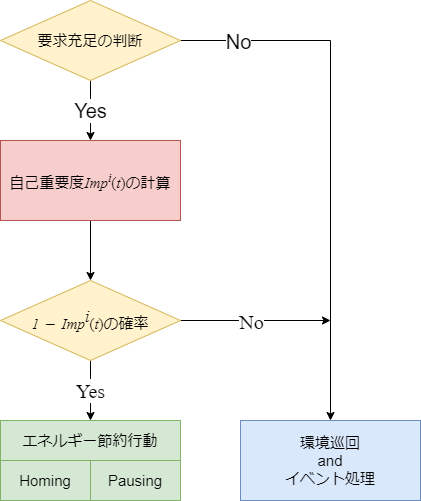

The diagram above was exported from draw.io. Its source (the exported page's mxGraphModel, read from the mxfile embedded in the PNG):
<mxGraphModel dx="1038" dy="675" grid="1" gridSize="10" guides="1" tooltips="1" connect="1" arrows="1" fold="1" page="1" pageScale="1" pageWidth="827" pageHeight="1169" math="0" shadow="0">
  <root>
    <mxCell id="WIyWlLk6GJQsqaUBKTNV-0" />
    <mxCell id="WIyWlLk6GJQsqaUBKTNV-1" parent="WIyWlLk6GJQsqaUBKTNV-0" />
    <mxCell id="e51NcnxgVnxY8T3US-cS-2" value="Yes" style="edgeStyle=orthogonalEdgeStyle;rounded=0;orthogonalLoop=1;jettySize=auto;html=1;fontSize=20;entryX=0.5;entryY=0;entryDx=0;entryDy=0;" parent="WIyWlLk6GJQsqaUBKTNV-1" source="e51NcnxgVnxY8T3US-cS-0" target="e51NcnxgVnxY8T3US-cS-18" edge="1">
      <mxGeometry relative="1" as="geometry">
        <mxPoint x="400" y="240" as="targetPoint" />
      </mxGeometry>
    </mxCell>
    <mxCell id="e51NcnxgVnxY8T3US-cS-5" value="" style="edgeStyle=orthogonalEdgeStyle;rounded=0;orthogonalLoop=1;jettySize=auto;html=1;" parent="WIyWlLk6GJQsqaUBKTNV-1" source="e51NcnxgVnxY8T3US-cS-0" target="e51NcnxgVnxY8T3US-cS-4" edge="1">
      <mxGeometry relative="1" as="geometry" />
    </mxCell>
    <mxCell id="e51NcnxgVnxY8T3US-cS-16" value="No" style="edgeLabel;html=1;align=center;verticalAlign=middle;resizable=0;points=[];fontSize=20;" parent="e51NcnxgVnxY8T3US-cS-5" vertex="1" connectable="0">
      <mxGeometry x="-0.5626" y="-2" relative="1" as="geometry">
        <mxPoint x="-59" y="-2" as="offset" />
      </mxGeometry>
    </mxCell>
    <mxCell id="e51NcnxgVnxY8T3US-cS-0" value="&lt;font style=&quot;font-size: 15px&quot;&gt;要求充足の判断&lt;/font&gt;" style="rhombus;whiteSpace=wrap;html=1;fillColor=#fff2cc;strokeColor=#d6b656;" parent="WIyWlLk6GJQsqaUBKTNV-1" vertex="1">
      <mxGeometry x="310" y="80" width="180" height="80" as="geometry" />
    </mxCell>
    <mxCell id="e51NcnxgVnxY8T3US-cS-4" value="&lt;font style=&quot;font-size: 15px&quot;&gt;環境巡回&lt;br&gt;and&lt;br&gt;イベント処理&lt;/font&gt;" style="whiteSpace=wrap;html=1;fillColor=#dae8fc;strokeColor=#6c8ebf;" parent="WIyWlLk6GJQsqaUBKTNV-1" vertex="1">
      <mxGeometry x="550" y="500" width="180" height="80" as="geometry" />
    </mxCell>
    <mxCell id="e51NcnxgVnxY8T3US-cS-8" value="&lt;font style=&quot;font-size: 15px&quot;&gt;エネルギー節約行動&lt;/font&gt;" style="whiteSpace=wrap;html=1;fillColor=#d5e8d4;strokeColor=#82b366;" parent="WIyWlLk6GJQsqaUBKTNV-1" vertex="1">
      <mxGeometry x="310" y="500" width="180" height="40" as="geometry" />
    </mxCell>
    <mxCell id="e51NcnxgVnxY8T3US-cS-11" value="&lt;font style=&quot;font-size: 15px&quot;&gt;Homing&lt;/font&gt;" style="rounded=0;whiteSpace=wrap;html=1;fillColor=#d5e8d4;strokeColor=#82b366;" parent="WIyWlLk6GJQsqaUBKTNV-1" vertex="1">
      <mxGeometry x="310" y="540" width="90" height="40" as="geometry" />
    </mxCell>
    <mxCell id="e51NcnxgVnxY8T3US-cS-12" value="&lt;font style=&quot;font-size: 15px&quot;&gt;Pausing&lt;/font&gt;" style="rounded=0;whiteSpace=wrap;html=1;fillColor=#d5e8d4;strokeColor=#82b366;" parent="WIyWlLk6GJQsqaUBKTNV-1" vertex="1">
      <mxGeometry x="400" y="540" width="90" height="40" as="geometry" />
    </mxCell>
    <mxCell id="e51NcnxgVnxY8T3US-cS-20" value="" style="edgeStyle=orthogonalEdgeStyle;rounded=0;orthogonalLoop=1;jettySize=auto;html=1;fontSize=12;" parent="WIyWlLk6GJQsqaUBKTNV-1" source="e51NcnxgVnxY8T3US-cS-18" target="e51NcnxgVnxY8T3US-cS-19" edge="1">
      <mxGeometry relative="1" as="geometry" />
    </mxCell>
    <mxCell id="e51NcnxgVnxY8T3US-cS-18" value="&lt;font style=&quot;font-size: 15px&quot;&gt;自己重要度&lt;font face=&quot;Times New Roman&quot; style=&quot;font-size: 15px&quot;&gt;&lt;i&gt;Imp&lt;/i&gt;&lt;sup style=&quot;font-style: italic&quot;&gt;i&lt;/sup&gt;(&lt;i&gt;t&lt;/i&gt;)&lt;/font&gt;の計算&lt;/font&gt;" style="rounded=0;whiteSpace=wrap;html=1;fontSize=20;fillColor=#f8cecc;strokeColor=#b85450;" parent="WIyWlLk6GJQsqaUBKTNV-1" vertex="1">
      <mxGeometry x="310" y="220" width="180" height="80" as="geometry" />
    </mxCell>
    <mxCell id="e51NcnxgVnxY8T3US-cS-21" value="&lt;font style=&quot;font-size: 20px&quot;&gt;Yes&lt;/font&gt;" style="edgeStyle=orthogonalEdgeStyle;rounded=0;orthogonalLoop=1;jettySize=auto;html=1;entryX=0.5;entryY=0;entryDx=0;entryDy=0;fontFamily=Times New Roman;fontSize=15;" parent="WIyWlLk6GJQsqaUBKTNV-1" source="e51NcnxgVnxY8T3US-cS-19" target="e51NcnxgVnxY8T3US-cS-8" edge="1">
      <mxGeometry relative="1" as="geometry" />
    </mxCell>
    <mxCell id="e51NcnxgVnxY8T3US-cS-22" style="edgeStyle=orthogonalEdgeStyle;rounded=0;orthogonalLoop=1;jettySize=auto;html=1;exitX=1;exitY=0.5;exitDx=0;exitDy=0;fontFamily=Times New Roman;fontSize=20;" parent="WIyWlLk6GJQsqaUBKTNV-1" source="e51NcnxgVnxY8T3US-cS-19" edge="1">
      <mxGeometry relative="1" as="geometry">
        <mxPoint x="640" y="400" as="targetPoint" />
      </mxGeometry>
    </mxCell>
    <mxCell id="e51NcnxgVnxY8T3US-cS-23" value="No" style="edgeLabel;html=1;align=center;verticalAlign=middle;resizable=0;points=[];fontSize=20;fontFamily=Times New Roman;" parent="e51NcnxgVnxY8T3US-cS-22" vertex="1" connectable="0">
      <mxGeometry x="0.1573" relative="1" as="geometry">
        <mxPoint x="-17" as="offset" />
      </mxGeometry>
    </mxCell>
    <mxCell id="e51NcnxgVnxY8T3US-cS-19" value="&lt;i style=&quot;font-family: &amp;#34;times new roman&amp;#34; ; font-size: 15px&quot;&gt;1 － Imp&lt;/i&gt;&lt;sup style=&quot;font-family: &amp;#34;times new roman&amp;#34; ; font-style: italic&quot;&gt;i&lt;/sup&gt;&lt;span style=&quot;font-family: &amp;#34;times new roman&amp;#34; ; font-size: 15px&quot;&gt;(&lt;/span&gt;&lt;i style=&quot;font-family: &amp;#34;times new roman&amp;#34; ; font-size: 15px&quot;&gt;t&lt;/i&gt;&lt;span style=&quot;font-family: &amp;#34;times new roman&amp;#34; ; font-size: 15px&quot;&gt;)の確率&lt;/span&gt;" style="rhombus;whiteSpace=wrap;html=1;fontSize=20;rounded=0;fillColor=#fff2cc;strokeColor=#d6b656;" parent="WIyWlLk6GJQsqaUBKTNV-1" vertex="1">
      <mxGeometry x="310" y="360" width="180" height="80" as="geometry" />
    </mxCell>
  </root>
</mxGraphModel>